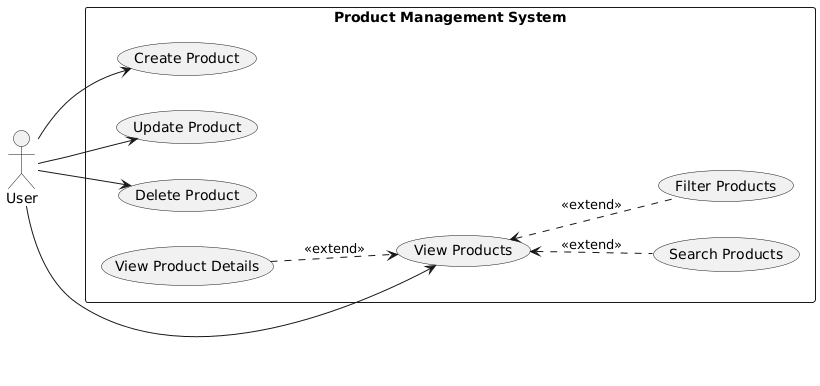

The diagram above was rendered by PlantUML. Its source (embedded in the PNG):
@startuml
left to right direction

actor User

rectangle "Product Management System" {

  ' ===== CRUD OPERATIONS =====
  User --> (Create Product)
  User --> (Update Product)
  User --> (Delete Product)

  ' ===== PRODUCT VIEWING & DISCOVERY =====
  User --> (View Products)
  
  ' Search and Filter extend the base functionality of Viewing
  (Search Products) .up.> (View Products) : <<extend>>
  (Filter Products) .up.> (View Products) : <<extend>>
  
  ' Optional: Viewing details could be an inclusion
  (View Product Details) ..> (View Products) : <<extend>>
}
@enduml